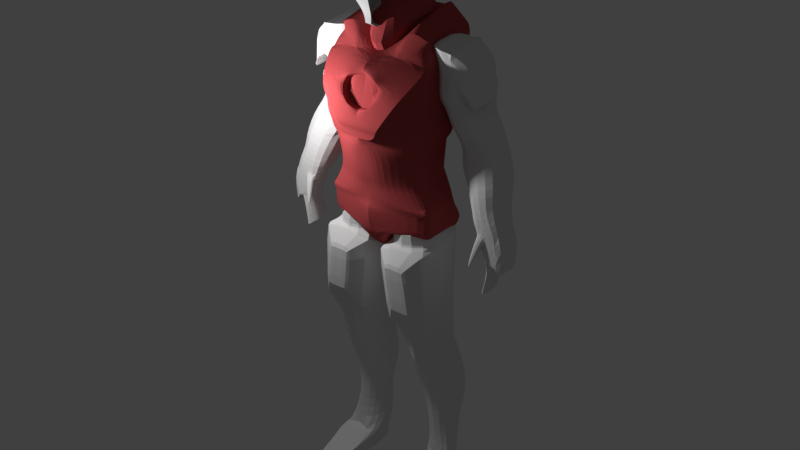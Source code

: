 # Source: ironMan2.blend  (saved by Blender 2.79.0; exported with 4.5.12 LTS)
import bpy
from mathutils import Matrix  # noqa: F401  (used for matrix-valued properties, if any)

bpy.ops.wm.read_factory_settings(use_empty=True)
scene = bpy.context.scene
scene.name = 'Scene'

# ---- collections
col_collection_1 = bpy.data.collections.new('Collection 1'); scene.collection.children.link(col_collection_1)
col_collection_2 = bpy.data.collections.new('Collection 2'); scene.collection.children.link(col_collection_2)
col_collection_3 = bpy.data.collections.new('Collection 3'); scene.collection.children.link(col_collection_3)
col_collection_4 = bpy.data.collections.new('Collection 4'); scene.collection.children.link(col_collection_4)
col_collection_20 = bpy.data.collections.new('Collection 20'); scene.collection.children.link(col_collection_20)
col_collection_20.hide_render = True
col_collection_20.hide_viewport = True

# ---- materials (node trees are filled in below, after node groups)
mat_material = bpy.data.materials.new('Material')
mat_material.alpha_threshold = 0.0
mat_material.use_transparent_shadow = False
mat_material.diffuse_color = (0.4385, 0.06671, 0.07093, 1.0)
mat_material.roughness = 0.5

# ---- material node trees

# ---- world
world_world = bpy.data.worlds.new('World'); scene.world = world_world
world_world.color = (0.05088, 0.05088, 0.05088)
world_world.use_sun_shadow = False
world_world.sun_shadow_jitter_overblur = 0.0
world_world.cycles.sampling_method = 'MANUAL'

# ---- lights
light_point = bpy.data.lights.new('Point', 'POINT')
light_point.transmission_factor = 0.0
light_point.energy = 100.0
light_point.shadow_buffer_clip_start = 0.5
light_point.shadow_soft_size = 0.1
light_point.shadow_maximum_resolution = 0.006
light_point.use_absolute_resolution = True

# ---- meshes
me_cube_003 = bpy.data.meshes.new('Cube.003')
me_cube_003.from_pydata([(-0.13, -0.2169, -1.009), (-0.8681, -0.2559, 1.42), (1.01e-18, 0.04425, -1.003), (-0.6971, 0.3282, 1.588), (0.0, 0.1774, -1.0), (-0.5042, -0.3462, 1.289), (2.99e-18, -0.2169, -1.009), (-0.5042, -0.2559, 1.556), (-1.0, -0.3143, 1.233), (-0.4753, 0.6758, 1.496), (-1.292e-17, -0.5193, 1.179), (0.0, 0.6758, 1.496), (-0.4194, 0.7056, 1.077), (0.0, 0.7056, 1.077), (-0.7536, -0.6639, 0.8979), (-0.2833, 0.672, 0.6426), (0.0, -0.6964, 0.5555), (0.0, 0.672, 0.6426), (-0.3872, -0.6964, 0.5555), (-3.588e-18, -0.6596, 0.5118), (-0.3446, -0.6596, 0.5118), (-0.2159, 0.6486, 0.482), (1.246e-17, -0.6591, 0.4258), (0.0, 0.6486, 0.3947), (-0.2738, -0.6591, 0.4258), (-0.2955, 0.4403, 0.2248), (6.727e-17, -0.5509, 0.01564), (0.0, 0.536, 0.2248), (-0.295, -0.5509, 0.01564), (-0.2572, 0.4301, -0.06975), (3.115e-18, -0.5243, -0.0842), (0.0, 0.4301, -0.06975), (-0.2855, -0.5243, -0.0842), (-0.5399, 0.2987, -0.07174), (2.388e-17, -0.5, -0.1693), (0.0, 0.362, -0.09615), (-0.3155, -0.5, -0.1693), (-1.0, 0.09532, -0.3258), (1.038e-17, -0.4909, -0.347), (0.0, 0.3942, -0.315), (-0.4748, -0.4909, -0.347), (-1.0, 0.1292, -0.6701), (1.661e-17, -0.5216, -0.5377), (0.0, 0.4611, -0.488), (-1.0, -0.353, -0.6945), (-0.2855, 0.1532, -0.6331), (1.62e-17, -0.4928, -0.665), (0.0, 0.4826, -0.6169), (-0.2855, -0.4928, -0.665), (-0.2077, 0.1334, -0.7818), (2.492e-18, -0.4486, -0.7868), (0.0, 0.4301, -0.7792), (-0.2077, -0.4486, -0.7868), (-0.4748, -0.3462, 1.289), (-0.5042, 0.5061, 1.605), (0.002115, -0.3462, 1.267), (0.0, 0.5061, 1.605), (-1.0, -0.3685, -0.3935), (-1.0, 0.09475, -0.3766), (1.131e-17, -0.5304, -0.3994), (0.0, 0.4135, -0.3649), (-0.5042, 0.3282, 1.718), (-0.3791, 0.5061, 1.605), (-0.2658, -0.3462, 1.289), (-0.3187, -0.6109, 0.275), (-0.2159, 0.4685, 0.4712), (5.036e-17, -0.6109, 0.275), (0.0, 0.5702, 0.4447), (-0.13, -0.03461, -1.005), (-0.13, -0.1135, -1.007), (-0.8681, -0.1027, 1.463), (-0.8681, 0.01413, 1.495), (-0.8681, 0.131, 1.528), (4.117e-19, 0.1231, -1.001), (1.608e-18, -0.03461, -1.005), (2.206e-18, -0.1135, -1.007), (-1.0, -0.2058, 1.262), (-1.0, 0.0332, 1.326), (-1.0, 0.2722, 1.389), (-0.8421, 0.5113, 1.317), (-0.944, -0.3047, 0.945), (-0.944, -0.03076, 0.9809), (-0.944, 0.2431, 1.017), (-0.5278, 0.517, 1.053), (-1.03, -0.3375, 0.5783), (-1.03, -0.06383, 0.5958), (-1.03, 0.2098, 0.6132), (-0.3453, 0.4835, 0.6306), (-0.9601, -0.3161, 0.4465), (-0.9601, -0.05455, 0.4622), (-0.9601, 0.207, 0.478), (-0.9372, -0.3152, 0.3093), (-0.9372, -0.07143, 0.3393), (-0.9372, 0.1723, 0.3692), (-0.8202, -0.2658, 0.0705), (-0.8202, -0.04844, 0.1123), (-0.8202, 0.169, 0.1542), (-0.2955, 0.3863, 0.196), (-0.8107, -0.274, -0.08041), (-0.8107, -0.08308, -0.07752), (-0.8107, 0.1078, -0.07463), (-0.8407, -0.2739, -0.1501), (-0.8407, -0.1015, -0.1355), (-0.8407, 0.07094, -0.1209), (-1.0, -0.2587, -0.3386), (-1.0, -0.0817, -0.3322), (-1.0, -0.2638, -0.69), (-1.0, -0.0673, -0.68), (-0.2855, -0.237, -0.6524), (-0.2855, -0.04188, -0.6427), (-0.2077, -0.2181, -0.7848), (-0.2077, -0.04239, -0.7833), (-0.829, -0.1226, 1.377), (-0.829, 0.04782, 1.441), (-0.829, 0.2183, 1.504), (-1.0, -0.2828, -0.3904), (-1.0, -0.09403, -0.3835), (-0.5042, 0.2478, 1.696), (-0.5042, 0.131, 1.663), (-0.5042, 0.01413, 1.631), (-0.5042, -0.1027, 1.599), (-0.8439, -0.3011, 0.3077), (-0.8439, -0.06487, 0.3325), (-0.8439, 0.1713, 0.3574), (-0.3192, 0.4076, 0.3823), (-0.13, -0.1493, -1.007), (2.477e-18, -0.1493, -1.007), (-0.5042, -0.2094, 1.569), (-0.8681, -0.2094, 1.433), (-0.944, -0.429, 0.9287), (-1.03, -0.4617, 0.5704), (-0.9601, -0.4348, 0.4393), (-0.9372, -0.4258, 0.2957), (-0.8202, -0.3645, 0.05152), (-0.8107, -0.3606, -0.08172), (-0.8407, -0.3521, -0.1567), (-1.0, -0.3391, -0.3415), (-0.2855, -0.3255, -0.6567), (-0.2077, -0.2979, -0.7855), (-0.829, -0.2784, 1.32), (-0.8439, -0.4083, 0.2964), (-0.8768, -0.4891, 1.065), (-0.5, -0.4168, 1.206), (-0.004385, -0.5916, 1.11), (-0.5704, -0.6802, 0.7267), (-0.3135, -0.672, 0.8669), (8.97e-19, -0.6802, 0.7267), (-0.1936, -0.6964, 0.5555), (-0.2852, -0.6802, 0.7267), (-0.4036, -0.5505, 1.07), (-0.3011, -0.599, 0.8563), (-0.2878, -0.5458, 0.9977), (-0.1426, -0.6802, 0.7267), (-0.1973, -0.599, 0.7666), (-0.1578, -0.6132, 1.08), (-0.3356, -0.627, 0.9911), (-0.1662, -0.5532, 1.053), (-0.2576, -0.672, 0.7951), (0.0367, -0.5275, 1.059), (-0.3332, -0.65, 0.9313), (-0.1305, -0.599, 0.7467), (0.0405, -0.6042, 0.7269), (-0.298, -0.6266, 1.036), (-0.3169, -0.5709, 0.9075), (-0.2821, -0.672, 0.8209), (-0.2527, -0.599, 0.7941), (-0.1166, -0.672, 0.7404), (-0.1936, -0.672, 0.7634), (-0.3198, -0.5428, 0.9443), (-0.2739, -0.599, 0.8165), (0.0537, 0.4331, 1.542), (2.823e-18, -0.1096, 1.463), (0.07932, 0.3747, 1.758), (-0.2212, -0.253, 1.33), (-0.3284, -0.1096, 1.463), (-0.4635, 0.4331, 1.542), (0.05411, -0.1764, 1.689), (-0.207, -0.259, 1.612), (-0.1141, -0.1764, 1.689), (-0.1919, 0.314, 1.811), (0.04188, -0.2932, 1.582), (-0.1337, 0.5061, 1.605), (-0.1635, 0.4331, 1.542), (-0.09847, -0.3248, 1.27), (-0.1738, 0.314, 1.811), (-0.1463, -0.1764, 1.689), (-0.1246, -0.294, 1.59), (-0.4689, 0.3396, 1.623), (0.0966, 0.2938, 1.643), (-0.2266, -0.2895, 1.41), (-0.3338, -0.1461, 1.544), (0.0483, -0.1461, 1.544), (0.0, -0.3827, 1.347), (-0.0996, -0.3699, 1.364), (-0.1705, 0.3388, 1.623), (0.0, 0.3256, 1.995), (-0.02583, -0.1924, 1.788), (-0.1738, 0.3256, 1.995), (-0.1463, -0.1924, 1.788), (5.671e-19, 0.1026, -1.002), (-0.267, 0.6758, 1.496), (-0.2355, 0.7056, 1.077), (-0.1591, 0.672, 0.6426), (-0.1212, 0.6486, 0.4437), (-0.166, 0.4823, 0.2248), (-0.1444, 0.4301, -0.06975), (-0.3032, 0.3265, -0.08244), (-0.5616, 0.2264, -0.3211), (-0.5952, 0.4091, -0.6912), (-0.1412, 0.3139, -0.6915), (-0.1167, 0.2635, -0.7807), (-0.5616, 0.2345, -0.3714), (-0.1212, 0.5131, 0.4596), (-1.027, 0.2295, -0.576), (-0.7976, 0.2691, -0.6806), (-0.7808, 0.1646, -0.374), (-0.6055, 0.4393, -0.584), (-0.8163, 0.3344, -0.58)], [], [(5, 7, 1, 53), (127, 128, 1, 7), (125, 126, 6, 0), (63, 7, 5), (201, 200, 11, 13), (149, 142, 8, 141), (83, 79, 9, 12), (87, 83, 12, 15), (19, 16, 147, 18, 20), (65, 87, 15, 21), (22, 19, 20, 24), (203, 202, 17, 23), (66, 22, 64), (212, 203, 23, 67), (205, 204, 27, 31), (30, 26, 28, 32), (33, 97, 25, 29), (34, 30, 32, 36), (206, 205, 31, 35), (207, 206, 35, 39), (38, 34, 36, 40), (37, 103, 33), (59, 38, 40, 57), (211, 207, 39, 60), (209, 208, 43, 47), (46, 42, 44, 48), (50, 46, 48, 52), (210, 209, 47, 51), (199, 210, 51, 4), (6, 50, 52, 0), (9, 54, 62, 181, 56, 11, 200), (10, 55, 63, 5, 53, 8, 142), (79, 3, 54, 9), (208, 216, 211, 60, 43), (42, 59, 57, 44), (54, 61, 62), (54, 3, 61), (204, 212, 67, 27), (26, 66, 64, 28), (97, 124, 65, 25), (133, 140, 121, 94), (94, 121, 122, 95), (95, 122, 123, 96), (96, 123, 124, 97), (44, 57, 115, 106), (106, 115, 116, 107), (107, 116, 58, 213, 41), (8, 139, 112, 76), (76, 112, 113, 77), (77, 113, 114, 78), (78, 114, 3, 79), (125, 138, 110, 69), (69, 110, 111, 68), (68, 111, 49, 2), (138, 137, 108, 110), (110, 108, 109, 111), (111, 109, 45, 49), (137, 44, 106, 108), (108, 106, 107, 109), (109, 107, 41, 45), (57, 136, 104, 115), (115, 104, 105, 116), (116, 105, 37, 58), (136, 135, 101, 104), (104, 101, 102, 105), (105, 102, 103, 37), (135, 134, 98, 101), (101, 98, 99, 102), (102, 99, 100, 103), (103, 100, 33), (134, 133, 94, 98), (98, 94, 95, 99), (99, 95, 96, 100), (100, 96, 97, 33), (140, 132, 91, 121), (121, 91, 92, 122), (122, 92, 93, 123), (123, 93, 65, 124), (132, 131, 88, 91), (91, 88, 89, 92), (92, 89, 90, 93), (93, 90, 65), (131, 130, 84, 88), (88, 84, 85, 89), (89, 85, 86, 90), (90, 86, 87, 65), (202, 201, 13, 17), (130, 129, 80, 84), (84, 80, 81, 85), (85, 81, 82, 86), (129, 8, 76, 80), (80, 76, 77, 81), (81, 77, 78, 82), (82, 78, 79, 83), (2, 199, 4, 73), (2, 74, 68), (68, 74, 75, 69), (61, 3, 117), (117, 3, 72, 118), (118, 72, 71, 119), (119, 71, 70, 120), (139, 128, 70, 112), (112, 70, 71, 113), (113, 71, 72, 114), (114, 72, 3), (53, 1, 128, 139), (14, 141, 8, 129), (18, 144, 14, 129, 130), (20, 18, 130), (24, 20, 130, 131), (22, 24, 131, 132), (64, 22, 132, 140), (32, 28, 133, 134), (36, 32, 134, 135), (40, 36, 135, 136), (57, 40, 136), (48, 44, 137), (52, 48, 137, 138), (0, 52, 138, 125), (8, 53, 139), (28, 64, 140, 133), (69, 75, 126, 125), (120, 70, 128, 127), (55, 183, 173, 63), (147, 148, 144, 18), (16, 146, 152, 148, 147), (143, 10, 142, 149, 154), (154, 162, 151, 156), (146, 166, 167, 157, 164, 145, 148, 152), (163, 150, 169, 165, 153, 160, 161, 158, 156, 151, 168), (166, 146, 161, 160), (148, 145, 159, 14, 144), (155, 162, 154, 149), (159, 145, 150, 163), (167, 166, 160, 153), (162, 155, 168, 151), (164, 157, 165, 169), (145, 164, 169, 150), (157, 167, 153, 165), (155, 159, 163, 168), (143, 154, 156, 158), (86, 82, 83, 87), (14, 159, 155, 149, 141), (181, 62, 175, 182), (63, 173, 174, 175, 62, 61, 117, 118, 119, 120, 127, 7), (190, 189, 177, 178), (194, 187, 179, 184), (184, 179, 178, 185), (185, 178, 177, 186), (192, 191, 176, 180), (187, 190, 178, 179), (191, 188, 172, 176), (193, 192, 180, 186), (189, 193, 186, 177), (176, 185, 186, 180), (185, 176, 196, 198), (188, 194, 184, 172), (56, 181, 182, 170), (170, 182, 194, 188), (173, 183, 193, 189), (183, 55, 192, 193), (171, 170, 188, 191), (175, 174, 190, 187), (55, 171, 191, 192), (182, 175, 187, 194), (174, 173, 189, 190), (195, 197, 198, 196), (176, 172, 195, 196), (184, 185, 198, 197), (172, 184, 197, 195), (15, 12, 201, 202), (25, 65, 212, 204), (217, 215, 211, 216), (2, 49, 210, 199), (49, 45, 209, 210), (45, 41, 214, 208, 209), (58, 37, 207, 211, 215), (37, 33, 206, 207), (33, 29, 205, 206), (29, 25, 204, 205), (65, 21, 203, 212), (21, 15, 202, 203), (12, 9, 200, 201), (214, 217, 216, 208), (41, 213, 217, 214), (213, 58, 215, 217)])
_k = {(1, 7): 1.0, (21, 65): 1.0, (8, 141): 1.0, (9, 79): 1.0, (9, 12): 1.0, (14, 144): 1.0, (18, 20): 1.0, (20, 24): 1.0, (15, 21): 1.0, (23, 203): 1.0, (22, 24): 1.0, (33, 37): 1.0, (41, 213): 1.0, (43, 208): 1.0, (42, 44): 0.23137, (56, 181): 0.14118, (37, 58): 1.0, (3, 61): 0.62745, (70, 128): 1.0, (70, 71): 1.0, (71, 72): 1.0, (106, 107): 0.46667, (41, 107): 0.46667, (79, 83): 1.0, (54, 61): 0.63922, (1, 128): 1.0, (3, 72): 1.0, (65, 87): 1.0, (44, 106): 0.46667, (57, 136): 1.0, (178, 179): 0.01961, (14, 141): 1.0, (18, 144): 1.0, (150, 169): 1.0, (153, 165): 1.0, (163, 168): 1.0, (153, 160): 1.0, (160, 161): 1.0, (165, 169): 1.0, (158, 161): 1.0, (156, 158): 1.0, (150, 163): 1.0, (151, 168): 1.0, (160, 166): 1.0, (12, 15): 1.0, (83, 87): 1.0, (151, 156): 1.0, (62, 175): 0.14118, (56, 170): 0.14118, (170, 171): 1.0, (177, 178): 1.0, (173, 174): 1.0, (170, 182): 0.14118, (179, 187): 0.14118, (172, 176): 1.0, (55, 171): 1.0, (55, 183): 1.0, (172, 184): 0.14118, (176, 180): 1.0, (180, 186): 1.0, (170, 188): 0.14118, (177, 189): 1.0, (174, 190): 1.0, (176, 191): 1.0, (55, 192): 1.0, (62, 181): 0.14118, (175, 182): 0.14118, (173, 183): 1.0, (179, 184): 0.14118, (178, 185): 1.0, (177, 186): 1.0, (186, 193): 1.0, (184, 185): 1.0, (184, 194): 0.14118, (181, 182): 0.14118, (175, 187): 0.14118, (172, 188): 0.14118, (173, 189): 1.0, (178, 190): 1.0, (171, 191): 1.0, (180, 192): 1.0, (183, 193): 1.0, (182, 194): 0.14118, (188, 194): 0.14118, (189, 193): 1.0, (192, 193): 1.0, (188, 191): 1.0, (187, 190): 1.0, (191, 192): 1.0, (187, 194): 0.14118, (189, 190): 1.0, (195, 196): 1.0, (195, 197): 1.0, (197, 198): 1.0, (176, 196): 1.0, (185, 198): 1.0, (172, 195): 1.0, (184, 197): 1.0, (21, 203): 1.0, (208, 214): 1.0, (58, 213): 1.0, (41, 214): 1.0}
me_cube_003.attributes.new('crease_edge', 'FLOAT', 'EDGE').data.foreach_set('value', [_k.get((min(e.vertices), max(e.vertices)), 0.0) for e in me_cube_003.edges])
me_cube_003.materials.append(mat_material)
me_cube_003.use_remesh_preserve_volume = False
me_cube_003.use_remesh_preserve_attributes = False
me_cube_003.use_mirror_vertex_groups = False
me_cube_003.update()
me_cube_004 = bpy.data.meshes.new('Cube.004')
me_cube_004.from_pydata([(-0.4424, -1.92, -1.013), (-1.0, -0.8605, 1.744), (-1.0, 1.03, -0.6148), (-1.0, 0.3339, 1.75), (-1.0, -1.54, 1.195), (-1.0, 1.267, 1.113), (-1.0, 1.339, -0.07904), (-0.5239, -2.018, 0.04141), (-1.0, 1.184, -0.3881), (-0.3547, -2.058, -0.4179), (-0.2733, -2.217, -0.7127), (-1.0, -1.912, 0.5346), (-1.0, 1.452, 0.4775), (-1.025, -0.7358, -0.7536), (-1.177, -0.2633, 1.747), (-1.177, -0.1366, 1.154), (-1.177, -0.3394, -0.01881), (-1.177, -0.4371, -0.403), (0.0, 0.3339, 1.75), (0.0, 1.03, -0.6148), (-1.177, -0.1582, 0.5608), (0.0, -1.94, -1.059), (0.0, -0.8605, 1.744), (0.0, -1.54, 1.195), (0.0, 1.267, 1.113), (0.0, 1.339, -0.07904), (0.0, -2.018, 0.04141), (0.0, -2.058, -0.4179), (0.0, 1.184, -0.3881), (0.0, -2.217, -0.7127), (0.0, 1.452, 0.4775), (0.0, -1.912, 0.5346), (0.0, -0.2633, 1.747), (-1.53e-10, -0.7358, -0.7536), (-1.177, -0.0788, 1.748), (-1.177, 0.2971, 1.141), (-1.177, 0.1793, -0.03742), (-1.177, 0.06386, -0.3984), (-1.177, 0.3394, 0.5351), (-1.065, -0.2306, -0.6823), (0.0, -0.0788, 1.748), (-0.9586, -0.9377, -0.9835), (-1.479e-09, -0.9377, -0.9835), (-0.4424, -1.94, -1.059), (-0.8639, -1.204, -0.9916), (-1.129, -0.4256, 1.747), (-1.129, -0.5178, 1.165), (-1.025, -0.8207, -0.05977), (-0.9232, -0.8775, -0.4071), (-1.129, -0.5955, 0.5834), (-0.8572, -1.138, -0.7425), (0.0, -0.4256, 1.747), (-1.077e-09, -1.21, -1.004), (-0.9881, -0.7652, -0.4061), (-0.9765, -0.8478, -0.2255), (-0.9512, -0.9972, -0.04485)], [], [(35, 34, 3, 5), (23, 22, 1, 4), (51, 45, 1, 22), (31, 23, 4, 11), (38, 35, 5, 12), (37, 36, 6, 8), (27, 26, 7, 9), (29, 27, 9, 10), (39, 37, 8, 2), (13, 39, 2), (21, 29, 10, 0), (36, 38, 12, 6), (26, 31, 11, 7), (47, 49, 20, 16), (44, 50, 13, 41), (50, 48, 53, 13), (48, 54, 53), (49, 46, 15, 20), (40, 34, 14, 32), (46, 45, 14, 15), (2, 19, 33, 13), (6, 12, 30, 25), (2, 8, 28, 19), (8, 6, 25, 28), (12, 5, 24, 30), (44, 52, 21, 0), (5, 3, 18, 24), (18, 3, 34, 40), (16, 20, 38, 36), (13, 17, 37, 39), (17, 16, 36, 37), (20, 15, 35, 38), (15, 14, 34, 35), (13, 33, 42, 41), (41, 42, 52, 44), (4, 1, 45, 46), (11, 4, 46, 49), (9, 7, 55, 54, 48), (10, 9, 48, 50), (0, 10, 50, 44), (7, 11, 49, 47, 55), (32, 14, 45, 51), (54, 55, 47), (13, 53, 17), (53, 54, 47, 16, 17)])
_k = {(0, 44): 1.0, (1, 4): 0.60784, (2, 19): 1.0, (4, 11): 0.60784, (7, 9): 1.0, (9, 10): 1.0, (0, 10): 1.0, (10, 29): 1.0, (7, 11): 1.0, (0, 21): 1.0, (13, 41): 1.0, (41, 44): 1.0, (54, 55): 1.0, (13, 53): 1.0, (53, 54): 1.0}
me_cube_004.attributes.new('crease_edge', 'FLOAT', 'EDGE').data.foreach_set('value', [_k.get((min(e.vertices), max(e.vertices)), 0.0) for e in me_cube_004.edges])
_uv = me_cube_004.uv_layers.new(name='UVMap')
_uv.uv.foreach_set('vector', [0.133, 0.2137, 0.005586, 0.282, 0.01037, 0.2076, 0.1493, 0.0309, 0.5555, 0.1463, 0.5555, 4.724e-08, 0.7596, 0.0, 0.7596, 0.1463, 0.5555, 0.882, 0.786, 0.882, 0.7596, 0.9682, 0.5555, 0.9682, 0.5555, 0.2938, 0.5555, 0.1463, 0.7596, 0.1463, 0.7596, 0.2938, 0.2569, 0.2104, 0.133, 0.2137, 0.1493, 0.0309, 0.2807, 0.0, 0.4445, 0.2718, 0.372, 0.2463, 0.393, 0.02651, 0.4545, 0.05931, 0.5555, 0.4819, 0.5555, 0.3932, 0.6624, 0.3932, 0.6279, 0.4819, 0.5555, 0.5473, 0.5555, 0.4819, 0.6279, 0.4819, 0.6113, 0.5473, 0.5002, 0.3353, 0.4445, 0.2718, 0.4545, 0.05931, 0.4992, 0.09124, 0.9689, 0.0, 0.9771, 0.1007, 0.9639, 0.3508, 0.1957, 0.9491, 0.1944, 1.0, 0.1386, 1.0, 0.1052, 0.9446, 0.372, 0.2463, 0.2569, 0.2104, 0.2807, 0.0, 0.393, 0.02651, 0.5555, 0.3932, 0.5555, 0.2938, 0.7596, 0.2938, 0.6624, 0.3932, 0.3679, 0.4467, 0.2383, 0.394, 0.2468, 0.3072, 0.3632, 0.3473, 0.5552, 0.5346, 0.5051, 0.5199, 0.5101, 0.4358, 0.5555, 0.4793, 0.5051, 0.5199, 0.4388, 0.4641, 0.4393, 0.4399, 0.5101, 0.4358, 0.4388, 0.4641, 0.4017, 0.455, 0.4393, 0.4399, 0.2383, 0.394, 0.1205, 0.374, 0.1262, 0.2981, 0.2468, 0.3072, 0.5555, 0.8133, 0.7959, 0.8133, 0.7959, 0.8498, 0.5555, 0.8498, 0.1205, 0.374, 0.002902, 0.3513, 0.003984, 0.318, 0.1262, 0.2981, 0.9639, 0.3508, 0.7598, 0.3508, 0.7596, 3.543e-08, 0.9689, 0.0, 0.7959, 0.7647, 0.7959, 0.6534, 1.0, 0.6534, 1.0, 0.7647, 0.7959, 0.8853, 0.7959, 0.8327, 1.0, 0.8327, 1.0, 0.8853, 0.7959, 0.8327, 0.7959, 0.7647, 1.0, 0.7647, 1.0, 0.8327, 0.7959, 0.6534, 0.7959, 0.5473, 1.0, 0.5473, 1.0, 0.6534, 0.01928, 0.8028, 0.1957, 0.8041, 0.1957, 0.9491, 0.1052, 0.9446, 0.7596, 0.5473, 0.7596, 0.7315, 0.5555, 0.7315, 0.5555, 0.5473, 0.5555, 0.7315, 0.7596, 0.7315, 0.7959, 0.8133, 0.5555, 0.8133, 0.3632, 0.3473, 0.2468, 0.3072, 0.2569, 0.2104, 0.372, 0.2463, 0.5101, 0.4358, 0.4406, 0.3695, 0.4445, 0.2718, 0.5002, 0.3353, 0.4406, 0.3695, 0.3632, 0.3473, 0.372, 0.2463, 0.4445, 0.2718, 0.2468, 0.3072, 0.1262, 0.2981, 0.133, 0.2137, 0.2569, 0.2104, 0.1262, 0.2981, 0.003984, 0.318, 0.005586, 0.282, 0.133, 0.2137, 0.2538, 0.75, 0.2538, 0.9531, 0.1957, 0.9531, 0.1957, 0.7632, 0.0, 0.75, 0.1957, 0.75, 0.1957, 0.8041, 0.01928, 0.8028, 0.1054, 0.5775, 0.0, 0.4406, 0.002902, 0.3513, 0.1205, 0.374, 0.2363, 0.6555, 0.1054, 0.5775, 0.1205, 0.374, 0.2383, 0.394, 0.4334, 0.7138, 0.339, 0.6965, 0.3636, 0.4835, 0.4017, 0.455, 0.4388, 0.4641, 0.4925, 0.75, 0.4334, 0.7138, 0.4388, 0.4641, 0.5051, 0.5199, 0.5555, 0.6887, 0.4925, 0.75, 0.5051, 0.5199, 0.5552, 0.5346, 0.339, 0.6965, 0.2363, 0.6555, 0.2383, 0.394, 0.3679, 0.4467, 0.3636, 0.4835, 0.5555, 0.8498, 0.7959, 0.8498, 0.786, 0.882, 0.5555, 0.882, 0.4017, 0.455, 0.3636, 0.4835, 0.3679, 0.4467, 0.5101, 0.4358, 0.4393, 0.4399, 0.4406, 0.3695, 0.4393, 0.4399, 0.4017, 0.455, 0.3679, 0.4467, 0.3632, 0.3473, 0.4406, 0.3695])
me_cube_004.use_remesh_preserve_volume = False
me_cube_004.use_remesh_preserve_attributes = False
me_cube_004.use_mirror_vertex_groups = False
me_cube_004.update()
me_cube_001 = bpy.data.meshes.new('Cube.001')
me_cube_001.from_pydata([(-0.3066, -1.124, -3.152), (-0.184, -0.888, 0.61), (-0.3783, 0.09345, -3.152), (0.1744, -0.1371, 0.61), (-0.03144, -1.124, -3.152), (0.4275, -0.888, 0.61), (0.137, 0.09345, -3.152), (0.4275, 0.01731, 0.61), (-0.3701, -0.466, -2.77), (-0.3058, -0.5215, -1.852), (-0.2167, -0.7584, -1.278), (-0.265, -0.8607, -0.7898), (-0.2167, -0.892, 0.2442), (-0.2167, 0.02293, 0.2442), (-0.265, -0.1823, -0.7898), (-0.2167, -0.03175, -1.278), (-0.3058, 0.09345, -1.852), (-0.2167, -0.04963, -2.641), (0.3948, 0.02293, 0.2442), (0.2686, -0.1823, -0.7898), (0.1535, -0.03175, -1.278), (0.1981, 0.09345, -1.852), (0.2152, -0.04963, -2.641), (0.3948, -0.892, 0.2442), (0.2686, -0.8607, -0.7898), (0.1535, -0.7584, -1.278), (0.1981, -0.5215, -1.852), (0.06182, -0.466, -2.77), (-0.2167, -0.4678, -2.224), (-0.2167, -0.02774, -2.224), (0.09548, -0.02774, -2.224), (0.09548, -0.4678, -2.224), (-0.3022, -0.05133, -2.969), (0.1489, -0.05133, -2.969), (-0.03144, -1.046, -2.969), (-0.3066, -1.046, -2.969), (-0.2167, -0.8872, 0.2302), (-0.2167, -0.05709, 0.1412), (0.3948, -0.05709, 0.08328), (0.3948, -0.8872, 0.1723), (-0.2167, -0.7969, -1.227), (0.1609, -0.7969, -1.227), (-0.2167, -0.08143, -1.227), (0.1609, -0.08143, -1.227), (-0.2792, -0.7063, -1.404), (-0.2792, -0.004191, -1.404), (0.2487, -0.004191, -1.404), (0.2487, -0.7063, -1.404), (-0.3402, -0.7392, -2.917), (0.01787, -0.7392, -2.917), (0.2042, -1.023, 0.02087), (0.1305, -1.0, -0.5158), (-0.1144, -1.0, -0.5158), (-0.03864, -1.023, 0.02087), (0.322, -0.939, 0.1145), (0.2158, -0.914, -0.6851), (-0.2075, -0.914, -0.6851), (-0.1487, -0.939, 0.1503)], [], [(12, 1, 3, 13), (13, 3, 7, 18), (18, 7, 5, 23), (23, 5, 1, 12), (2, 6, 4, 0), (7, 3, 1, 5), (49, 27, 8, 48), (31, 26, 9, 28), (47, 25, 10, 44), (41, 24, 11, 40), (39, 23, 12, 36), (33, 22, 27, 49, 34), (30, 21, 26, 31), (46, 20, 25, 47), (41, 25, 20, 43), (38, 18, 23, 39), (32, 17, 22, 33), (29, 16, 21, 30), (45, 15, 20, 46), (37, 13, 18, 38), (35, 48, 8, 17, 32), (28, 9, 16, 29), (44, 10, 15, 45), (36, 12, 13, 37), (8, 28, 29, 17), (17, 29, 30, 22), (22, 30, 31, 27), (27, 31, 28, 8), (0, 35, 32, 2), (2, 32, 33, 6), (6, 33, 34, 4), (4, 34, 35, 0), (11, 36, 37, 14), (14, 37, 38, 19), (19, 38, 39, 24), (55, 54, 50, 51), (43, 42, 14, 19), (40, 11, 14, 42), (10, 40, 42, 15), (20, 15, 42, 43), (24, 41, 43, 19), (25, 41, 40, 10), (9, 44, 45, 16), (16, 45, 46, 21), (21, 46, 47, 26), (26, 47, 44, 9), (34, 49, 48, 35), (51, 50, 53, 52), (56, 55, 51, 52), (57, 56, 52, 53), (54, 57, 53, 50), (39, 36, 57, 54), (36, 11, 56, 57), (11, 24, 55, 56), (24, 39, 54, 55)])
_k = {(2, 6): 1.0, (4, 34): 1.0, (0, 4): 1.0, (8, 48): 1.0, (24, 39): 0.44314, (8, 27): 1.0, (11, 24): 0.63529, (34, 49): 1.0, (0, 35): 1.0, (34, 35): 0.21176, (11, 36): 0.44314, (36, 39): 0.63529, (35, 48): 1.0, (27, 49): 1.0, (48, 49): 0.28627, (50, 51): 0.63529, (51, 52): 0.63529, (52, 53): 0.63529, (50, 53): 0.63529, (50, 54): 0.63529, (24, 55): 0.63529, (11, 56): 0.63529, (36, 57): 0.63529, (39, 54): 0.63529, (51, 55): 0.63529, (52, 56): 0.63529, (53, 57): 0.63529, (54, 57): 0.11765, (56, 57): 0.11765, (55, 56): 0.11765, (54, 55): 0.11765}
me_cube_001.attributes.new('crease_edge', 'FLOAT', 'EDGE').data.foreach_set('value', [_k.get((min(e.vertices), max(e.vertices)), 0.0) for e in me_cube_001.edges])
me_cube_001.use_remesh_preserve_volume = False
me_cube_001.use_remesh_preserve_attributes = False
me_cube_001.use_mirror_vertex_groups = False
me_cube_001.update()
me_cube_005 = bpy.data.meshes.new('Cube.005')
me_cube_005.from_pydata([(-2.354, -1.0, -2.463), (-2.354, -1.0, 0.3598), (-2.354, 1.634, -2.106), (-2.354, 1.634, 0.7165), (1.226, -1.51, -1.549), (1.226, -1.609, 1.368), (1.226, 1.996, -0.6769), (1.226, 1.58, 1.745), (-0.9534, 1.634, 1.431), (-0.9534, -1.555, 1.054), (-1.95, 2.05, -0.3619), (-1.95, -1.456, -1.234), (0.02223, -1.0, -2.835), (0.02223, 2.664, -3.33), (-1.917, -1.0, -1.91), (-1.917, 2.664, -2.405), (-0.6255, 0.3076, -5.791), (-0.6255, 2.593, -5.135), (-2.565, 0.3076, -4.866), (-2.565, 2.593, -4.21), (-1.291, -0.8574, -8.047), (-1.291, 2.022, -8.38), (-4.263, -0.8574, -6.799), (-4.263, 2.022, -7.132), (-2.737, -1.0, -10.86), (-2.737, 1.0, -10.86), (-4.741, -1.0, -10.54), (-4.741, 1.0, -10.54), (-3.394, -0.8634, -14.92), (-3.394, 1.137, -14.92), (-3.725, -1.371, -15.17), (-3.725, 0.6289, -15.17), (-4.992, 1.0, -11.91), (-4.992, -1.0, -11.91), (-3.686, 0.7524, -13.19), (-3.686, -1.248, -13.19), (-4.158, -1.0, -12.28), (-4.158, 1.0, -12.28), (-4.803, -1.0, -13.41), (-4.803, 1.0, -13.41), (-3.891, -1.0, -10.89), (-3.211, -1.124, -12.03), (-3.891, -1.335, -11.04), (-2.737, -1.361, -11.02), (-3.211, -0.4278, -11.72), (-3.024, -1.84, -13.15), (-2.69, -1.847, -13.14), (-2.828, -1.577, -13.35), (-2.085, 1.499, -9.672), (-4.11, 1.499, -8.835), (-2.085, -1.143, -9.648), (-4.11, -1.143, -8.811), (-2.269, 1.865, -3.159), (-2.269, -0.9335, -3.302), (-0.3297, -0.9335, -4.227), (-0.3297, 1.865, -4.084)], [], [(0, 1, 3, 2), (2, 3, 8, 7, 6, 10), (6, 7, 5, 4), (4, 5, 9, 1, 0, 11), (4, 11, 14, 12), (8, 3, 1, 9), (7, 8, 9, 5), (2, 10, 11, 0), (53, 52, 19, 18), (11, 10, 15, 14), (10, 6, 13, 15), (6, 4, 12, 13), (16, 18, 22, 20), (54, 53, 18, 16), (52, 55, 17, 19), (55, 54, 16, 17), (49, 48, 25, 27), (19, 17, 21, 23), (17, 16, 20, 21), (18, 19, 23, 22), (25, 24, 41, 35, 34), (48, 50, 24, 25), (51, 49, 27, 26), (50, 51, 26, 40, 24), (28, 30, 31, 29), (40, 41, 44, 42), (25, 34, 29, 31, 37, 39, 32, 27), (34, 35, 28, 29), (26, 27, 32, 33), (36, 37, 31, 30), (38, 39, 37, 36), (33, 32, 39, 38), (26, 33, 38, 36, 30, 28, 35, 41, 40), (42, 44, 47, 45), (41, 24, 43, 44), (24, 40, 42, 43), (45, 47, 46), (44, 43, 46, 47), (43, 42, 45, 46), (20, 22, 51, 50), (22, 23, 49, 51), (21, 20, 50, 48), (23, 21, 48, 49), (13, 12, 54, 55), (15, 13, 55, 52), (12, 14, 53, 54), (14, 15, 52, 53)])
_k = {(0, 2): 1.0, (0, 1): 0.53725, (2, 3): 0.53725, (2, 10): 1.0, (7, 8): 0.56471, (5, 7): 0.56471, (1, 9): 0.42353, (3, 8): 0.42353, (5, 9): 0.56471, (8, 9): 1.0, (0, 11): 1.0, (4, 12): 0.34118, (10, 15): 0.39216, (6, 13): 0.32941, (19, 52): 0.39216, (14, 53): 0.34118, (12, 54): 0.34118, (17, 55): 0.32941, (18, 22): 0.32549, (16, 20): 0.63922, (17, 21): 0.63922, (19, 23): 0.32549, (25, 48): 0.32941, (23, 49): 0.31765, (24, 50): 0.32941, (22, 51): 0.18039, (28, 29): 1.0, (28, 30): 1.0, (29, 31): 1.0, (26, 33): 0.92941, (27, 32): 0.92941, (33, 38): 0.92941, (30, 31): 1.0, (37, 39): 1.0, (36, 38): 1.0, (32, 39): 0.92941, (38, 39): 1.0, (21, 48): 0.31765, (27, 49): 0.32941, (20, 50): 0.18039, (26, 51): 0.32941, (15, 52): 0.39216, (18, 53): 0.34118, (16, 54): 0.34118, (13, 55): 0.32941}
me_cube_005.attributes.new('crease_edge', 'FLOAT', 'EDGE').data.foreach_set('value', [_k.get((min(e.vertices), max(e.vertices)), 0.0) for e in me_cube_005.edges])
me_cube_005.use_remesh_preserve_volume = False
me_cube_005.use_remesh_preserve_attributes = False
me_cube_005.use_mirror_vertex_groups = False
me_cube_005.update()
me_cube = bpy.data.meshes.new('Cube')
me_cube.from_pydata([(-1.0, -1.0, -1.0), (-1.0, -1.0, 1.0), (-0.2175, 1.0, -1.0), (-0.2175, 1.0, 1.0), (1.0, -1.0, -1.0), (1.0, -1.0, 1.0), (1.0, 1.0, -1.0), (1.0, 1.0, 1.0), (-1.306, -1.0, 0.0), (-0.5231, 1.0, 0.0), (1.0, 1.0, 0.0), (1.0, -1.0, 0.0), (-0.8892, -0.02225, -1.0), (-0.8892, -0.02225, 1.0), (1.0, -0.02225, -1.0), (1.0, -0.02225, 1.0), (1.0, -0.02225, 0.0), (-1.195, -0.02225, 0.0), (-1.001, -0.2078, -0.5534), (-1.057, -0.7052, -0.5534), (-1.1, -0.6739, 0.05895), (-1.057, -0.7052, 0.4641), (-1.001, -0.2078, 0.4641), (-1.107, -0.321, -0.01013), (-1.135, -0.7052, 0.2097), (-1.029, -0.4565, 0.4641), (-1.142, -0.4733, -0.007829), (-1.079, -0.2078, 0.2097), (-1.096, -0.7052, 0.3369), (-1.015, -0.3322, 0.4641), (-1.129, -0.3907, -0.01243), (-1.113, -0.2628, 0.08251), (-1.174, -0.7052, 0.08251), (-1.043, -0.5809, 0.4641), (-1.144, -0.5862, 0.003685), (-1.04, -0.2078, 0.3369), (-0.8892, -0.02225, -1.093), (-1.0, -1.0, -1.093), (1.0, -1.0, -1.093), (1.0, -0.02225, -1.093), (-0.7987, -0.682, 0.246), (-0.7689, -0.682, 0.3433), (-0.7366, -0.3967, 0.3433), (-0.7258, -0.3015, 0.3433), (-0.8238, -0.4414, -0.02124), (-0.8071, -0.3882, -0.01948), (-0.8111, -0.3436, 0.05139), (-0.8581, -0.682, 0.05139), (-0.8284, -0.682, 0.1487), (-0.7581, -0.5869, 0.3433), (-0.7474, -0.4918, 0.3433), (-0.8353, -0.591, -0.00891), (-0.8335, -0.5046, -0.01772), (-0.7555, -0.3015, 0.246), (-0.7853, -0.3015, 0.1487), (-0.8013, -0.6581, 0.03337)], [], [(17, 13, 3, 9), (9, 3, 7, 10), (16, 15, 5, 11), (11, 5, 1, 8), (0, 12, 36, 37), (15, 13, 1, 5), (4, 11, 8, 0), (14, 16, 11, 4), (2, 9, 10, 6), (12, 17, 9, 2), (0, 8, 20, 19), (6, 10, 16, 14), (7, 3, 13, 15), (2, 6, 14, 12), (10, 7, 15, 16), (8, 1, 21, 28, 24, 32, 20), (19, 20, 34, 26, 30, 23, 18), (1, 13, 22, 29, 25, 33, 21), (17, 12, 18, 23), (12, 0, 19, 18), (13, 17, 23, 31, 27, 35, 22), (36, 39, 38, 37), (14, 4, 38, 39), (12, 14, 39, 36), (4, 0, 37, 38), (25, 29, 42, 50), (40, 41, 49, 50, 42, 43, 53, 54, 46, 45, 44, 52, 51, 55, 47, 48), (29, 22, 43, 42), (30, 26, 52, 44), (23, 30, 44, 45), (27, 31, 46, 54), (32, 24, 48, 47), (20, 32, 47, 55), (33, 25, 50, 49), (31, 23, 45, 46), (21, 33, 49, 41), (26, 34, 51, 52), (34, 20, 55, 51), (35, 27, 54, 53), (22, 35, 53, 43), (28, 21, 41, 40), (24, 28, 40, 48)])
me_cube.use_remesh_preserve_volume = False
me_cube.use_remesh_preserve_attributes = False
me_cube.use_mirror_vertex_groups = False
me_cube.update()

# ---- objects
ob_tronco = bpy.data.objects.new('tronco', me_cube_003)
ob_point = bpy.data.objects.new('Point', light_point)
ob_cabeza = bpy.data.objects.new('cabeza', me_cube_004)
ob_piernas = bpy.data.objects.new('piernas', me_cube_001)
ob_cube = bpy.data.objects.new('Cube', me_cube_005)
ob_cube_002 = bpy.data.objects.new('Cube.002', me_cube)

# ---- transforms, parenting, visibility, modifiers, constraints
ob_tronco.location = (0.0, 0.0, 0.947)
ob_tronco.scale = (0.6557, 1.0, 1.0)
ob_tronco.lineart.crease_threshold = 0.0
_m = ob_tronco.modifiers.new('Subsurf', 'SUBSURF')
_m.uv_smooth = 'PRESERVE_CORNERS'
_m.quality = 2
_m.levels = 3
_m.show_only_control_edges = False
_m = ob_tronco.modifiers.new('Mirror', 'MIRROR')
ob_point.location = (-0.8995, -1.299, 1.788)
ob_point.hide_viewport = True
ob_point.lineart.crease_threshold = 0.0
ob_cabeza.location = (0.0, 0.0, 2.897)
ob_cabeza.rotation_euler = (0.4157, -0.0, 0.0)
ob_cabeza.scale = (0.255, 0.255, 0.255)
ob_cabeza.lineart.crease_threshold = 0.0
_m = ob_cabeza.modifiers.new('Mirror', 'MIRROR')
_m.show_render = False
_m = ob_cabeza.modifiers.new('Subsurf', 'SUBSURF')
_m.uv_smooth = 'PRESERVE_CORNERS'
_m.levels = 3
_m.render_levels = 3
_m.show_only_control_edges = False
ob_piernas.location = (-0.4641, 0.4368, -0.06364)
ob_piernas.lineart.crease_threshold = 0.0
_m = ob_piernas.modifiers.new('Subsurf', 'SUBSURF')
_m.uv_smooth = 'PRESERVE_CORNERS'
_m.quality = 2
_m.levels = 2
_m.show_only_control_edges = False
_m = ob_piernas.modifiers.new('Mirror', 'MIRROR')
_m.mirror_object = ob_tronco
ob_cube.location = (-0.6857, 0.0, 2.146)
ob_cube.scale = (0.1561, 0.1561, 0.1561)
ob_cube.lineart.crease_threshold = 0.0
_m = ob_cube.modifiers.new('Subsurf', 'SUBSURF')
_m.uv_smooth = 'PRESERVE_CORNERS'
_m.quality = 2
_m.levels = 3
_m.show_only_control_edges = False
_m = ob_cube.modifiers.new('Mirror', 'MIRROR')
_m.mirror_object = ob_tronco
ob_cube_002.location = (-1.434, 0.0975, 5.741)
ob_cube_002.lineart.crease_threshold = 0.0

# ---- collection membership
col_collection_1.objects.link(ob_tronco)
col_collection_2.objects.link(ob_point)
col_collection_2.objects.link(ob_cabeza)
col_collection_3.objects.link(ob_piernas)
col_collection_4.objects.link(ob_cube)
col_collection_20.objects.link(ob_cube_002)

# ---- scene / render settings (as saved in the file)
scene.frame_start = 1; scene.frame_end = 250; scene.frame_set(4)
scene.render.engine = 'BLENDER_EEVEE_NEXT'
scene.render.resolution_percentage = 50
scene.render.dither_intensity = 0.0
scene.cycles.use_denoising = False
scene.cycles.samples = 128
scene.cycles.sampling_pattern = 'TABULATED_SOBOL'
scene.cycles.use_adaptive_sampling = False
scene.cycles.use_light_tree = False
scene.cycles.blur_glossy = 0.0
scene.cycles.sample_clamp_indirect = 0.0
scene.view_settings.view_transform = 'Standard'
bpy.context.view_layer.update()

# ---- added for rendering (the .blend has no active camera): camera
cam_auto = bpy.data.cameras.new('AutoCamera')
cam_auto.lens = 50.0
cam_auto.sensor_width = 36.0
cam_auto.clip_end = 1000.0
ob_auto_camera = bpy.data.objects.new('AutoCamera', cam_auto)
scene.collection.objects.link(ob_auto_camera)
ob_auto_camera.location = (6.9758, -8.37096, 5.70396)
ob_auto_camera.rotation_euler = (1.09748, -7.21219e-08, 0.694738)
scene.camera = ob_auto_camera
bpy.context.view_layer.update()
